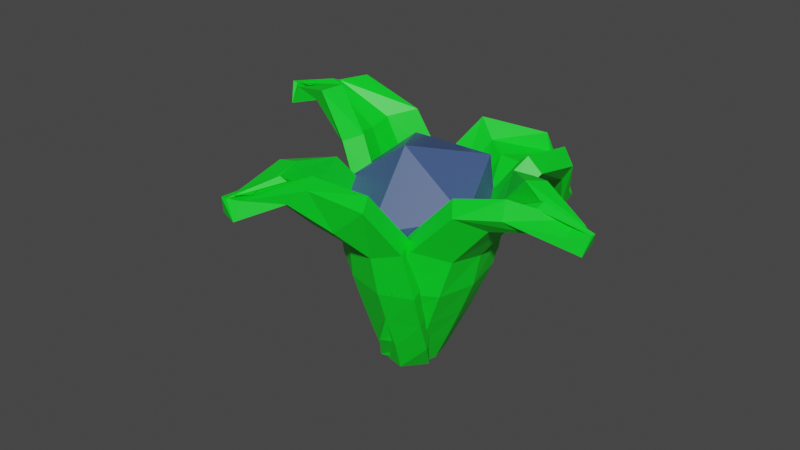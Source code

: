 # Source: BerrySolo.blend  (saved by Blender 2.93.20; exported with 4.5.12 LTS)
import bpy
from mathutils import Matrix  # noqa: F401  (used for matrix-valued properties, if any)

bpy.ops.wm.read_factory_settings(use_empty=True)
scene = bpy.context.scene
scene.name = 'Scene'

# ---- collections
col_collection = bpy.data.collections.new('Collection'); scene.collection.children.link(col_collection)

# ---- materials (node trees are filled in below, after node groups)
mat_material_004 = bpy.data.materials.new('Material.004')
mat_material_004.use_transparent_shadow = False
mat_material_003 = bpy.data.materials.new('Material.003')
mat_material_003.use_transparent_shadow = False

# ---- material node trees
mat_material_004.use_nodes = True; mat_material_004.node_tree.nodes.clear()
_N = mat_material_004.node_tree.nodes; _L = mat_material_004.node_tree.links
n0 = _N.new('ShaderNodeBsdfPrincipled'); n0.name = 'Principled BSDF'; n0.location = (10, 300)
n0.distribution = 'GGX'
n0.subsurface_method = 'BURLEY'
n0.inputs[0].default_value = (0.0, 0.8, 0.01835, 1.0)
n0.inputs[3].default_value = 1.45
n0.inputs[27].default_value = (0.0, 0.0, 0.0, 1.0)
n0.inputs[28].default_value = 1.0
n1 = _N.new('ShaderNodeOutputMaterial'); n1.name = 'Material Output'; n1.location = (300, 300)
_L.new(n0.outputs[0], n1.inputs[0])
n1.is_active_output = True
mat_material_003.use_nodes = True; mat_material_003.node_tree.nodes.clear()
_N = mat_material_003.node_tree.nodes; _L = mat_material_003.node_tree.links
n0 = _N.new('ShaderNodeBsdfPrincipled'); n0.name = 'Principled BSDF'; n0.location = (10, 300)
n0.distribution = 'GGX'
n0.subsurface_method = 'BURLEY'
n0.inputs[0].default_value = (0.05286, 0.09759, 0.2423, 1.0)
n0.inputs[3].default_value = 1.45
n0.inputs[27].default_value = (0.0, 0.0, 0.0, 1.0)
n0.inputs[28].default_value = 1.0
n1 = _N.new('ShaderNodeOutputMaterial'); n1.name = 'Material Output'; n1.location = (300, 300)
_L.new(n0.outputs[0], n1.inputs[0])
n1.is_active_output = True

# ---- world
world_world = bpy.data.worlds.new('World'); scene.world = world_world
world_world.use_nodes = True; world_world.node_tree.nodes.clear()
_N = world_world.node_tree.nodes; _L = world_world.node_tree.links
n0 = _N.new('ShaderNodeOutputWorld'); n0.name = 'World Output'; n0.location = (300, 300)
n1 = _N.new('ShaderNodeBackground'); n1.name = 'Background'; n1.location = (10, 300)
n1.inputs[0].default_value = (0.05088, 0.05088, 0.05088, 1.0)
_L.new(n1.outputs[0], n0.inputs[0])
n0.is_active_output = True
world_world.color = (0.05088, 0.05088, 0.05088)
world_world.use_sun_shadow = False
world_world.sun_shadow_jitter_overblur = 0.0

# ---- meshes
me_plane_005 = bpy.data.meshes.new('Plane.005')
me_plane_005.from_pydata([(0.6046, -0.07137, -0.3692), (0.6385, 0.04279, -0.3831), (0.0, -0.3883, 0.1989), (0.0, 0.3659, 0.165), (0.5052, -0.3029, 0.06917), (0.5183, 0.3054, 0.04353), (-0.3865, 0.2849, 0.1946), (-0.3889, -0.3078, 0.2278), (0.5487, 0.01875, -0.4475), (0.0, 0.0, 0.0), (0.4232, 0.01444, -0.07043), (-0.3748, -0.0002118, 0.03264), (0.5436, -0.03768, -0.4566), (0.0, -0.2171, 0.04088), (0.457, -0.167, -0.05471), (-0.3777, -0.1769, 0.07276), (0.5612, 0.07409, -0.439), (0.0, 0.2171, 0.04088), (0.4038, 0.1838, -0.02579), (-0.3777, 0.1765, 0.07276), (-0.2072, -0.348, 0.21), (-0.2048, 0.3254, 0.1768), (-0.1931, -0.0001059, 0.01484), (-0.196, -0.197, 0.05496), (-0.196, 0.1968, 0.05496), (0.2415, 0.3363, 0.1629), (0.2371, -0.345, 0.1935), (0.1735, 0.007449, 0.02142), (0.2, -0.1917, 0.05096), (0.2015, 0.2061, 0.05283), (0.5892, -0.2178, -0.1225), (0.6537, 0.1384, -0.09829), (0.5544, -0.002938, -0.2206), (0.5587, -0.1234, -0.2315), (0.5916, 0.1094, -0.1952), (-0.5686, 0.1879, 0.2171), (-0.571, -0.2094, 0.2503), (-0.5568, 0.0005235, 0.05511), (-0.5589, -0.1273, 0.08355), (-0.5589, 0.1284, 0.08355), (-0.1372, 0.1699, 0.3179), (-0.002558, -0.1076, 0.1771), (-0.1103, -0.1158, 0.4984), (-0.04532, 0.2975, 0.6044), (0.117, 0.3752, 0.4083), (0.1394, 0.1646, 0.1569), (0.1814, -0.2664, 0.4135), (0.1604, -0.08702, 0.7005), (0.3009, 0.2165, 0.6448), (0.4086, 0.2247, 0.3234), (0.3348, -0.07374, 0.1805), (0.4355, -0.061, 0.504), (-0.03447, -0.1766, 0.2797), (0.2744, 0.2237, 1.374), (0.2792, 0.1064, 1.398), (-0.0992, 0.5793, 0.5796), (-0.106, -0.1756, 0.5718), (0.3173, 0.495, 0.911), (0.3384, -0.1128, 0.8808), (-0.43, -0.0883, 0.3615), (-0.4235, 0.5052, 0.3606), (0.1732, 0.1454, 1.406), (-0.1912, 0.1816, 0.7337), (0.2066, 0.1656, 0.9894), (-0.5024, 0.1883, 0.5225), (0.1721, 0.2022, 1.413), (-0.1741, 0.4004, 0.7088), (0.2387, 0.3476, 1.002), (-0.4877, 0.3668, 0.4948), (0.1805, 0.08854, 1.402), (-0.1685, -0.03317, 0.6874), (0.255, -0.01137, 0.9643), (-0.4831, 0.01381, 0.4774), (-0.2741, 0.5422, 0.4668), (-0.2796, -0.132, 0.4636), (-0.3525, 0.1849, 0.6266), (-0.338, 0.3836, 0.6), (-0.3329, -0.009676, 0.5805), (0.1092, -0.1308, 0.6833), (0.1057, 0.5327, 0.6977), (-0.02922, 0.173, 0.7993), (0.005732, 0.373, 0.7963), (0.03554, -0.01215, 0.7889), (0.4141, 0.3623, 1.165), (0.4308, -5.198e-05, 1.161), (0.3025, 0.1582, 1.218), (0.3171, 0.2771, 1.236), (0.3313, 0.04088, 1.211), (-0.5792, 0.01196, 0.2579), (-0.5702, 0.4104, 0.2474), (-0.6504, 0.191, 0.4141), (-0.6399, 0.3201, 0.3946), (-0.6366, 0.06472, 0.382), (0.1693, 0.8629, 0.06826), (0.1386, 0.9367, 0.1576), (0.04078, 0.1464, 0.04242), (-0.1309, 0.5335, 0.6674), (0.4734, 0.4188, 0.06047), (0.3822, 0.6847, 0.6006), (-0.4828, 0.3841, 0.564), (-0.3493, 0.07374, 0.07591), (0.05129, 0.8718, 0.1264), (-0.07087, 0.5003, 0.272), (0.2748, 0.5721, 0.3135), (-0.4289, 0.3892, 0.2404), (0.05831, 0.851, 0.07338), (-0.01746, 0.3623, 0.1079), (0.3339, 0.514, 0.1478), (-0.3874, 0.2705, 0.1099), (0.04749, 0.899, 0.1768), (-0.1138, 0.5686, 0.4776), (0.2924, 0.6585, 0.4763), (-0.4658, 0.4383, 0.4109), (-0.167, 0.1101, 0.05584), (-0.3184, 0.4588, 0.6127), (-0.2556, 0.4447, 0.2547), (-0.2096, 0.3164, 0.107), (-0.2969, 0.5035, 0.4424), (0.1088, 0.5748, 0.6721), (0.2597, 0.2242, 0.107), (0.09792, 0.5241, 0.3114), (0.1715, 0.4102, 0.1603), (0.08497, 0.5979, 0.5001), (0.4142, 0.7146, 0.04385), (0.3567, 0.886, 0.3583), (0.2516, 0.792, 0.2006), (0.2804, 0.7577, 0.08813), (0.256, 0.8547, 0.304), (-0.6343, 0.2785, 0.4695), (-0.5443, 0.06096, 0.1478), (-0.6021, 0.33, 0.2291), (-0.5721, 0.2446, 0.1344), (-0.6289, 0.3661, 0.3522), (0.3081, -0.7977, 0.8873), (0.3438, -0.8697, 0.7983), (-0.1396, 0.006541, 0.7344), (0.0194, -0.3541, 0.09057), (0.2932, -0.2582, 0.8827), (0.4339, -0.5506, 0.3674), (-0.3397, -0.2053, 0.01493), (-0.4645, 0.08444, 0.5177), (0.2367, -0.8912, 0.8277), (-0.1214, -0.3369, 0.466), (0.1668, -0.5238, 0.6406), (-0.4505, -0.2236, 0.3232), (0.2251, -0.8722, 0.8806), (-0.1563, -0.206, 0.6405), (0.1606, -0.4416, 0.8064), (-0.4791, -0.1104, 0.4619), (0.2552, -0.912, 0.7775), (-0.0579, -0.3967, 0.2631), (0.2454, -0.5682, 0.4789), (-0.399, -0.2656, 0.1546), (-0.3148, 0.04549, 0.6228), (-0.1717, -0.2797, 0.04973), (-0.2917, -0.2802, 0.3931), (-0.3248, -0.1582, 0.5493), (-0.2356, -0.3312, 0.207), (0.2313, -0.3977, 0.2018), (0.08381, -0.07085, 0.7819), (0.04538, -0.3609, 0.513), (0.0347, -0.2537, 0.6851), (0.1269, -0.4272, 0.3393), (0.3616, -0.5167, 0.9134), (0.4555, -0.6731, 0.5999), (0.3127, -0.6887, 0.7554), (0.3048, -0.6447, 0.8678), (0.3639, -0.7271, 0.6527), (-0.5191, -0.1019, 0.02746), (-0.5997, 0.102, 0.3604), (-0.6078, -0.1631, 0.2508), (-0.6287, -0.08174, 0.3514), (-0.5707, -0.1941, 0.1291)], [], [(34, 16, 1, 31), (24, 17, 3, 21), (29, 18, 5, 25), (39, 19, 6, 35), (38, 15, 11, 37), (28, 14, 10, 27), (23, 13, 9, 22), (33, 12, 8, 32), (30, 0, 12, 33), (20, 2, 13, 23), (26, 4, 14, 28), (36, 7, 15, 38), (37, 11, 19, 39), (27, 10, 18, 29), (22, 9, 17, 24), (32, 8, 16, 34), (11, 22, 24, 19), (7, 20, 23, 15), (15, 23, 22, 11), (19, 24, 21, 6), (9, 27, 29, 17), (2, 26, 28, 13), (13, 28, 27, 9), (17, 29, 25, 3), (10, 32, 34, 18), (4, 30, 33, 14), (14, 33, 32, 10), (18, 34, 31, 5), (35, 36, 38, 37, 39), (40, 41, 52, 42), (41, 40, 45), (40, 42, 43), (40, 43, 44), (40, 44, 45), (41, 45, 50), (42, 52, 41, 46), (43, 42, 47), (44, 43, 48), (45, 44, 49), (41, 50, 46), (42, 46, 47), (43, 47, 48), (44, 48, 49), (45, 49, 50), (46, 50, 51), (47, 46, 51), (48, 47, 51), (49, 48, 51), (50, 49, 51), (87, 69, 54, 84), (77, 70, 56, 74), (82, 71, 58, 78), (92, 72, 59, 88), (91, 68, 64, 90), (81, 67, 63, 80), (76, 66, 62, 75), (86, 65, 61, 85), (83, 53, 65, 86), (73, 55, 66, 76), (79, 57, 67, 81), (89, 60, 68, 91), (90, 64, 72, 92), (80, 63, 71, 82), (75, 62, 70, 77), (85, 61, 69, 87), (64, 75, 77, 72), (60, 73, 76, 68), (68, 76, 75, 64), (72, 77, 74, 59), (62, 80, 82, 70), (55, 79, 81, 66), (66, 81, 80, 62), (70, 82, 78, 56), (63, 85, 87, 71), (57, 83, 86, 67), (67, 86, 85, 63), (71, 87, 84, 58), (88, 89, 91, 90, 92), (127, 109, 94, 124), (117, 110, 96, 114), (122, 111, 98, 118), (132, 112, 99, 128), (131, 108, 104, 130), (121, 107, 103, 120), (116, 106, 102, 115), (126, 105, 101, 125), (123, 93, 105, 126), (113, 95, 106, 116), (119, 97, 107, 121), (129, 100, 108, 131), (130, 104, 112, 132), (120, 103, 111, 122), (115, 102, 110, 117), (125, 101, 109, 127), (104, 115, 117, 112), (100, 113, 116, 108), (108, 116, 115, 104), (112, 117, 114, 99), (102, 120, 122, 110), (95, 119, 121, 106), (106, 121, 120, 102), (110, 122, 118, 96), (103, 125, 127, 111), (97, 123, 126, 107), (107, 126, 125, 103), (111, 127, 124, 98), (128, 129, 131, 130, 132), (167, 149, 134, 164), (157, 150, 136, 154), (162, 151, 138, 158), (172, 152, 139, 168), (171, 148, 144, 170), (161, 147, 143, 160), (156, 146, 142, 155), (166, 145, 141, 165), (163, 133, 145, 166), (153, 135, 146, 156), (159, 137, 147, 161), (169, 140, 148, 171), (170, 144, 152, 172), (160, 143, 151, 162), (155, 142, 150, 157), (165, 141, 149, 167), (144, 155, 157, 152), (140, 153, 156, 148), (148, 156, 155, 144), (152, 157, 154, 139), (142, 160, 162, 150), (135, 159, 161, 146), (146, 161, 160, 142), (150, 162, 158, 136), (143, 165, 167, 151), (137, 163, 166, 147), (147, 166, 165, 143), (151, 167, 164, 138), (168, 169, 171, 170, 172)])
me_plane_005.polygons.foreach_set('material_index', [0, 0, 0, 0, 0, 0, 0, 0, 0, 0, 0, 0, 0, 0, 0, 0, 0, 0, 0, 0, 0, 0, 0, 0, 0, 0, 0, 0, 0, 1, 1, 1, 1, 1, 1, 1, 1, 1, 1, 1, 1, 1, 1, 1, 1, 1, 1, 1, 1, 0, 0, 0, 0, 0, 0, 0, 0, 0, 0, 0, 0, 0, 0, 0, 0, 0, 0, 0, 0, 0, 0, 0, 0, 0, 0, 0, 0, 0, 0, 0, 0, 0, 0, 0, 0, 0, 0, 0, 0, 0, 0, 0, 0, 0, 0, 0, 0, 0, 0, 0, 0, 0, 0, 0, 0, 0, 0, 0, 0, 0, 0, 0, 0, 0, 0, 0, 0, 0, 0, 0, 0, 0, 0, 0, 0, 0, 0, 0, 0, 0, 0, 0, 0, 0, 0, 0])
_uv = me_plane_005.uv_layers.new(name='UVMap')
_uv.uv.foreach_set('vector', [0.875, 0.75, 1.0, 0.75, 1.0, 1.0, 0.875, 1.0, 0.375, 0.75, 0.5, 0.75, 0.5, 1.0, 0.375, 1.0, 0.625, 0.75, 0.75, 0.75, 0.75, 1.0, 0.625, 1.0, 0.125, 0.75, 0.25, 0.75, 0.25, 1.0, 0.125, 1.0, 0.125, 0.25, 0.25, 0.25, 0.25, 0.5, 0.125, 0.5, 0.625, 0.25, 0.75, 0.25, 0.75, 0.5, 0.625, 0.5, 0.375, 0.25, 0.5, 0.25, 0.5, 0.5, 0.375, 0.5, 0.875, 0.25, 1.0, 0.25, 1.0, 0.5, 0.875, 0.5, 0.875, 0.0, 1.0, 0.0, 1.0, 0.25, 0.875, 0.25, 0.375, 0.0, 0.5, 0.0, 0.5, 0.25, 0.375, 0.25, 0.625, 0.0, 0.75, 0.0, 0.75, 0.25, 0.625, 0.25, 0.125, 0.0, 0.25, 0.0, 0.25, 0.25, 0.125, 0.25, 0.125, 0.5, 0.25, 0.5, 0.25, 0.75, 0.125, 0.75, 0.625, 0.5, 0.75, 0.5, 0.75, 0.75, 0.625, 0.75, 0.375, 0.5, 0.5, 0.5, 0.5, 0.75, 0.375, 0.75, 0.875, 0.5, 1.0, 0.5, 1.0, 0.75, 0.875, 0.75, 0.25, 0.5, 0.375, 0.5, 0.375, 0.75, 0.25, 0.75, 0.25, 0.0, 0.375, 0.0, 0.375, 0.25, 0.25, 0.25, 0.25, 0.25, 0.375, 0.25, 0.375, 0.5, 0.25, 0.5, 0.25, 0.75, 0.375, 0.75, 0.375, 1.0, 0.25, 1.0, 0.5, 0.5, 0.625, 0.5, 0.625, 0.75, 0.5, 0.75, 0.5, 0.0, 0.625, 0.0, 0.625, 0.25, 0.5, 0.25, 0.5, 0.25, 0.625, 0.25, 0.625, 0.5, 0.5, 0.5, 0.5, 0.75, 0.625, 0.75, 0.625, 1.0, 0.5, 1.0, 0.75, 0.5, 0.875, 0.5, 0.875, 0.75, 0.75, 0.75, 0.75, 0.0, 0.875, 0.0, 0.875, 0.25, 0.75, 0.25, 0.75, 0.25, 0.875, 0.25, 0.875, 0.5, 0.75, 0.5, 0.75, 0.75, 0.875, 0.75, 0.875, 1.0, 0.75, 1.0, 0.125, 1.0, 0.125, 0.0, 0.125, 0.25, 0.125, 0.5, 0.125, 0.75, 0.1818, 0.0, 0.2727, 0.1575, 0.1818, 0.1575, 0.09091, 0.1575, 0.2727, 0.1575, 0.3636, 0.0, 0.4545, 0.1575, 0.9091, 0.0, 1.0, 0.1575, 0.8182, 0.1575, 0.7273, 0.0, 0.8182, 0.1575, 0.6364, 0.1575, 0.5455, 0.0, 0.6364, 0.1575, 0.4545, 0.1575, 0.2727, 0.1575, 0.4545, 0.1575, 0.3636, 0.3149, 0.09091, 0.1575, 0.1818, 0.1575, 0.2727, 0.1575, 0.1818, 0.3149, 0.8182, 0.1575, 1.0, 0.1575, 0.9091, 0.3149, 0.6364, 0.1575, 0.8182, 0.1575, 0.7273, 0.3149, 0.4545, 0.1575, 0.6364, 0.1575, 0.5455, 0.3149, 0.2727, 0.1575, 0.3636, 0.3149, 0.1818, 0.3149, 0.09091, 0.1575, 0.1818, 0.3149, 0.0, 0.3149, 0.8182, 0.1575, 0.9091, 0.3149, 0.7273, 0.3149, 0.6364, 0.1575, 0.7273, 0.3149, 0.5455, 0.3149, 0.4545, 0.1575, 0.5455, 0.3149, 0.3636, 0.3149, 0.1818, 0.3149, 0.3636, 0.3149, 0.2727, 0.4724, 0.0, 0.3149, 0.1818, 0.3149, 0.09091, 0.4724, 0.7273, 0.3149, 0.9091, 0.3149, 0.8182, 0.4724, 0.5455, 0.3149, 0.7273, 0.3149, 0.6364, 0.4724, 0.3636, 0.3149, 0.5455, 0.3149, 0.4545, 0.4724, 0.875, 0.75, 1.0, 0.75, 1.0, 1.0, 0.875, 1.0, 0.375, 0.75, 0.5, 0.75, 0.5, 1.0, 0.375, 1.0, 0.625, 0.75, 0.75, 0.75, 0.75, 1.0, 0.625, 1.0, 0.125, 0.75, 0.25, 0.75, 0.25, 1.0, 0.125, 1.0, 0.125, 0.25, 0.25, 0.25, 0.25, 0.5, 0.125, 0.5, 0.625, 0.25, 0.75, 0.25, 0.75, 0.5, 0.625, 0.5, 0.375, 0.25, 0.5, 0.25, 0.5, 0.5, 0.375, 0.5, 0.875, 0.25, 1.0, 0.25, 1.0, 0.5, 0.875, 0.5, 0.875, 0.0, 1.0, 0.0, 1.0, 0.25, 0.875, 0.25, 0.375, 0.0, 0.5, 0.0, 0.5, 0.25, 0.375, 0.25, 0.625, 0.0, 0.75, 0.0, 0.75, 0.25, 0.625, 0.25, 0.125, 0.0, 0.25, 0.0, 0.25, 0.25, 0.125, 0.25, 0.125, 0.5, 0.25, 0.5, 0.25, 0.75, 0.125, 0.75, 0.625, 0.5, 0.75, 0.5, 0.75, 0.75, 0.625, 0.75, 0.375, 0.5, 0.5, 0.5, 0.5, 0.75, 0.375, 0.75, 0.875, 0.5, 1.0, 0.5, 1.0, 0.75, 0.875, 0.75, 0.25, 0.5, 0.375, 0.5, 0.375, 0.75, 0.25, 0.75, 0.25, 0.0, 0.375, 0.0, 0.375, 0.25, 0.25, 0.25, 0.25, 0.25, 0.375, 0.25, 0.375, 0.5, 0.25, 0.5, 0.25, 0.75, 0.375, 0.75, 0.375, 1.0, 0.25, 1.0, 0.5, 0.5, 0.625, 0.5, 0.625, 0.75, 0.5, 0.75, 0.5, 0.0, 0.625, 0.0, 0.625, 0.25, 0.5, 0.25, 0.5, 0.25, 0.625, 0.25, 0.625, 0.5, 0.5, 0.5, 0.5, 0.75, 0.625, 0.75, 0.625, 1.0, 0.5, 1.0, 0.75, 0.5, 0.875, 0.5, 0.875, 0.75, 0.75, 0.75, 0.75, 0.0, 0.875, 0.0, 0.875, 0.25, 0.75, 0.25, 0.75, 0.25, 0.875, 0.25, 0.875, 0.5, 0.75, 0.5, 0.75, 0.75, 0.875, 0.75, 0.875, 1.0, 0.75, 1.0, 0.125, 1.0, 0.125, 0.0, 0.125, 0.25, 0.125, 0.5, 0.125, 0.75, 0.875, 0.75, 1.0, 0.75, 1.0, 1.0, 0.875, 1.0, 0.375, 0.75, 0.5, 0.75, 0.5, 1.0, 0.375, 1.0, 0.625, 0.75, 0.75, 0.75, 0.75, 1.0, 0.625, 1.0, 0.125, 0.75, 0.25, 0.75, 0.25, 1.0, 0.125, 1.0, 0.125, 0.25, 0.25, 0.25, 0.25, 0.5, 0.125, 0.5, 0.625, 0.25, 0.75, 0.25, 0.75, 0.5, 0.625, 0.5, 0.375, 0.25, 0.5, 0.25, 0.5, 0.5, 0.375, 0.5, 0.875, 0.25, 1.0, 0.25, 1.0, 0.5, 0.875, 0.5, 0.875, 0.0, 1.0, 0.0, 1.0, 0.25, 0.875, 0.25, 0.375, 0.0, 0.5, 0.0, 0.5, 0.25, 0.375, 0.25, 0.625, 0.0, 0.75, 0.0, 0.75, 0.25, 0.625, 0.25, 0.125, 0.0, 0.25, 0.0, 0.25, 0.25, 0.125, 0.25, 0.125, 0.5, 0.25, 0.5, 0.25, 0.75, 0.125, 0.75, 0.625, 0.5, 0.75, 0.5, 0.75, 0.75, 0.625, 0.75, 0.375, 0.5, 0.5, 0.5, 0.5, 0.75, 0.375, 0.75, 0.875, 0.5, 1.0, 0.5, 1.0, 0.75, 0.875, 0.75, 0.25, 0.5, 0.375, 0.5, 0.375, 0.75, 0.25, 0.75, 0.25, 0.0, 0.375, 0.0, 0.375, 0.25, 0.25, 0.25, 0.25, 0.25, 0.375, 0.25, 0.375, 0.5, 0.25, 0.5, 0.25, 0.75, 0.375, 0.75, 0.375, 1.0, 0.25, 1.0, 0.5, 0.5, 0.625, 0.5, 0.625, 0.75, 0.5, 0.75, 0.5, 0.0, 0.625, 0.0, 0.625, 0.25, 0.5, 0.25, 0.5, 0.25, 0.625, 0.25, 0.625, 0.5, 0.5, 0.5, 0.5, 0.75, 0.625, 0.75, 0.625, 1.0, 0.5, 1.0, 0.75, 0.5, 0.875, 0.5, 0.875, 0.75, 0.75, 0.75, 0.75, 0.0, 0.875, 0.0, 0.875, 0.25, 0.75, 0.25, 0.75, 0.25, 0.875, 0.25, 0.875, 0.5, 0.75, 0.5, 0.75, 0.75, 0.875, 0.75, 0.875, 1.0, 0.75, 1.0, 0.125, 1.0, 0.125, 0.0, 0.125, 0.25, 0.125, 0.5, 0.125, 0.75, 0.875, 0.75, 1.0, 0.75, 1.0, 1.0, 0.875, 1.0, 0.375, 0.75, 0.5, 0.75, 0.5, 1.0, 0.375, 1.0, 0.625, 0.75, 0.75, 0.75, 0.75, 1.0, 0.625, 1.0, 0.125, 0.75, 0.25, 0.75, 0.25, 1.0, 0.125, 1.0, 0.125, 0.25, 0.25, 0.25, 0.25, 0.5, 0.125, 0.5, 0.625, 0.25, 0.75, 0.25, 0.75, 0.5, 0.625, 0.5, 0.375, 0.25, 0.5, 0.25, 0.5, 0.5, 0.375, 0.5, 0.875, 0.25, 1.0, 0.25, 1.0, 0.5, 0.875, 0.5, 0.875, 0.0, 1.0, 0.0, 1.0, 0.25, 0.875, 0.25, 0.375, 0.0, 0.5, 0.0, 0.5, 0.25, 0.375, 0.25, 0.625, 0.0, 0.75, 0.0, 0.75, 0.25, 0.625, 0.25, 0.125, 0.0, 0.25, 0.0, 0.25, 0.25, 0.125, 0.25, 0.125, 0.5, 0.25, 0.5, 0.25, 0.75, 0.125, 0.75, 0.625, 0.5, 0.75, 0.5, 0.75, 0.75, 0.625, 0.75, 0.375, 0.5, 0.5, 0.5, 0.5, 0.75, 0.375, 0.75, 0.875, 0.5, 1.0, 0.5, 1.0, 0.75, 0.875, 0.75, 0.25, 0.5, 0.375, 0.5, 0.375, 0.75, 0.25, 0.75, 0.25, 0.0, 0.375, 0.0, 0.375, 0.25, 0.25, 0.25, 0.25, 0.25, 0.375, 0.25, 0.375, 0.5, 0.25, 0.5, 0.25, 0.75, 0.375, 0.75, 0.375, 1.0, 0.25, 1.0, 0.5, 0.5, 0.625, 0.5, 0.625, 0.75, 0.5, 0.75, 0.5, 0.0, 0.625, 0.0, 0.625, 0.25, 0.5, 0.25, 0.5, 0.25, 0.625, 0.25, 0.625, 0.5, 0.5, 0.5, 0.5, 0.75, 0.625, 0.75, 0.625, 1.0, 0.5, 1.0, 0.75, 0.5, 0.875, 0.5, 0.875, 0.75, 0.75, 0.75, 0.75, 0.0, 0.875, 0.0, 0.875, 0.25, 0.75, 0.25, 0.75, 0.25, 0.875, 0.25, 0.875, 0.5, 0.75, 0.5, 0.75, 0.75, 0.875, 0.75, 0.875, 1.0, 0.75, 1.0, 0.125, 1.0, 0.125, 0.0, 0.125, 0.25, 0.125, 0.5, 0.125, 0.75])
me_plane_005.materials.append(mat_material_004)
me_plane_005.materials.append(mat_material_003)
me_plane_005.use_remesh_fix_poles = True
me_plane_005.use_remesh_preserve_attributes = False
me_plane_005.update()

# ---- objects
ob_berries = bpy.data.objects.new('Berries', me_plane_005)

# ---- transforms, parenting, visibility, modifiers, constraints
ob_berries.location = (0.1821, 0.0, 0.06281)
ob_berries.rotation_euler = (0.0, -1.26, 0.0)
ob_berries.scale = (0.4938, 0.4938, 0.4938)
_m = ob_berries.modifiers.new('Solidify', 'SOLIDIFY')
_m.thickness = -0.11

# ---- collection membership
col_collection.objects.link(ob_berries)

# ---- scene / render settings (as saved in the file)
scene.frame_start = 1; scene.frame_end = 250; scene.frame_set(1)
scene.render.engine = 'BLENDER_EEVEE_NEXT'
scene.cycles.use_denoising = False
scene.cycles.samples = 128
scene.cycles.sampling_pattern = 'TABULATED_SOBOL'
scene.cycles.use_adaptive_sampling = False
scene.cycles.use_light_tree = False
scene.view_settings.view_transform = 'Filmic'
bpy.context.view_layer.update()

# ---- added for rendering (the .blend has no active camera and no usable light): camera, sun
cam_auto = bpy.data.cameras.new('AutoCamera')
cam_auto.lens = 50.0
cam_auto.sensor_width = 36.0
cam_auto.clip_end = 1000.0
ob_auto_camera = bpy.data.objects.new('AutoCamera', cam_auto)
scene.collection.objects.link(ob_auto_camera)
ob_auto_camera.location = (1.52062, -1.87977, 1.40199)
ob_auto_camera.rotation_euler = (1.09748, -7.21219e-08, 0.694738)
scene.camera = ob_auto_camera
light_auto_sun = bpy.data.lights.new('AutoSun', 'SUN')
light_auto_sun.energy = 3.0
light_auto_sun.angle = 0.0523599
ob_auto_sun = bpy.data.objects.new('AutoSun', light_auto_sun)
scene.collection.objects.link(ob_auto_sun)
ob_auto_sun.rotation_euler = (0.872665, 0.174533, 0.523599)
bpy.context.view_layer.update()
